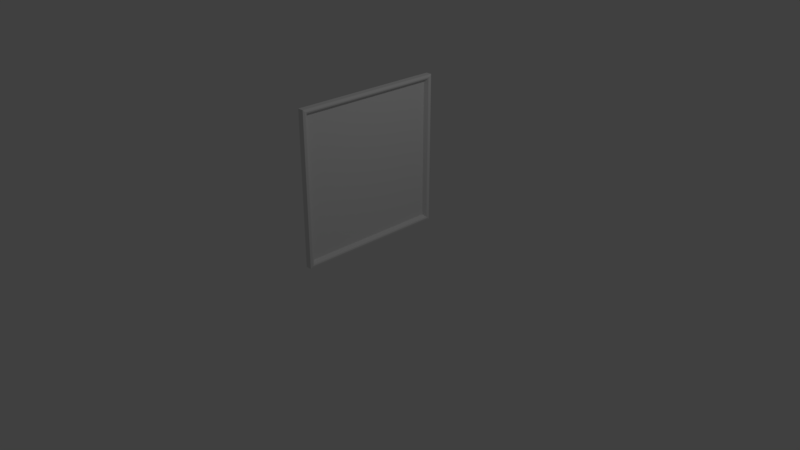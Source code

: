 # Source: painting_1.blend  (saved by Blender 2.79.0; exported with 4.5.12 LTS)
import bpy
from mathutils import Matrix  # noqa: F401  (used for matrix-valued properties, if any)

bpy.ops.wm.read_factory_settings(use_empty=True)
scene = bpy.context.scene
scene.name = 'Scene'

# ---- collections
col_collection_1 = bpy.data.collections.new('Collection 1'); scene.collection.children.link(col_collection_1)

# ---- world
world_world = bpy.data.worlds.new('World'); scene.world = world_world
world_world.color = (0.05088, 0.05088, 0.05088)
world_world.use_sun_shadow = False
world_world.sun_shadow_jitter_overblur = 0.0
world_world.cycles.sampling_method = 'MANUAL'

# ---- cameras
cam_camera = bpy.data.cameras.new('Camera')
cam_camera.clip_end = 100.0
cam_camera.lens = 35.0
cam_camera.sensor_width = 32.0
cam_camera.sensor_height = 18.0
cam_camera.ortho_scale = 7.314
cam_camera.dof.focus_distance = 0.0
cam_camera.dof.aperture_fstop = 128.0

# ---- lights
light_lamp = bpy.data.lights.new('Lamp', 'POINT')
light_lamp.transmission_factor = 0.0
light_lamp.cutoff_distance = 30.0
light_lamp.energy = 100.0
light_lamp.shadow_buffer_clip_start = 1.001
light_lamp.shadow_soft_size = 0.1
light_lamp.shadow_maximum_resolution = 0.006
light_lamp.use_absolute_resolution = True

# ---- meshes
me_plane = bpy.data.meshes.new('Plane')
me_plane.from_pydata([(-1.0, -1.0, 0.0), (1.0, -1.0, 0.0), (-1.0, 1.0, 0.0), (1.0, 1.0, 0.0), (-1.0, 1.0, 0.07791), (-1.0, -1.0, 0.07791), (1.0, -1.0, 0.07791), (1.0, 1.0, 0.07791), (-0.98, 0.98, 0.08389), (-0.98, -0.98, 0.08389), (0.98, -0.98, 0.08389), (0.98, 0.98, 0.08389), (-0.9675, 0.9675, 0.08641), (-0.9675, -0.9675, 0.08641), (0.9675, -0.9675, 0.08641), (0.9675, 0.9675, 0.08641), (-0.9513, 0.9513, 0.08082), (-0.9513, -0.9513, 0.08082), (0.9513, -0.9513, 0.08082), (0.9513, 0.9513, 0.08082), (-0.9235, 0.9235, 0.03051), (-0.9235, -0.9235, 0.03051), (0.9235, -0.9235, 0.03051), (0.9235, 0.9235, 0.03051)], [], [(0, 2, 3, 1), (7, 4, 8, 11), (2, 0, 5, 4), (3, 2, 4, 7), (0, 1, 6, 5), (1, 3, 7, 6), (10, 11, 15, 14), (5, 6, 10, 9), (6, 7, 11, 10), (4, 5, 9, 8), (14, 15, 19, 18), (8, 9, 13, 12), (11, 8, 12, 15), (9, 10, 14, 13), (19, 16, 20, 23), (12, 13, 17, 16), (15, 12, 16, 19), (13, 14, 18, 17), (21, 22, 23, 20), (17, 18, 22, 21), (18, 19, 23, 22), (16, 17, 21, 20)])
_uv = me_plane.uv_layers.new(name='UVMap')
_uv.uv.foreach_set('vector', [0.5199, 1.0, 7.747e-08, 1.0, 0.0, 0.5, 0.5199, 0.5, 0.5199, 0.0, 0.5199, 0.5, 0.5147, 0.495, 0.5147, 0.005012, 0.5983, 0.4617, 0.5983, 0.9617, 0.5787, 0.9617, 0.5787, 0.4617, 0.5591, 0.4617, 0.5591, 0.9617, 0.5395, 0.9617, 0.5395, 0.4617, 0.5591, 0.9617, 0.5591, 0.4617, 0.5787, 0.4617, 0.5787, 0.9617, 0.5395, 0.4617, 0.5395, 0.9617, 0.5199, 0.9617, 0.5199, 0.4617, 0.005211, 0.005012, 0.5147, 0.005012, 0.5114, 0.00813, 0.008454, 0.00813, 7.747e-08, 0.5, 0.0, 7.451e-08, 0.005211, 0.005012, 0.005211, 0.495, 0.0, 7.451e-08, 0.5199, 0.0, 0.5147, 0.005012, 0.005211, 0.005012, 0.5199, 0.5, 7.747e-08, 0.5, 0.005211, 0.495, 0.5147, 0.495, 0.008454, 0.00813, 0.5114, 0.00813, 0.5072, 0.01217, 0.01266, 0.01217, 0.5147, 0.495, 0.005211, 0.495, 0.008454, 0.4919, 0.5114, 0.4919, 0.5147, 0.005012, 0.5147, 0.495, 0.5114, 0.4919, 0.5114, 0.00813, 0.005211, 0.495, 0.005211, 0.005012, 0.008454, 0.00813, 0.008454, 0.4919, 0.6128, 0.9374, 0.6128, 0.4617, 0.6273, 0.4687, 0.6273, 0.9304, 0.5114, 0.4919, 0.008454, 0.4919, 0.01266, 0.4878, 0.5072, 0.4878, 0.5114, 0.00813, 0.5114, 0.4919, 0.5072, 0.4878, 0.5072, 0.01217, 0.008454, 0.4919, 0.008454, 0.00813, 0.01266, 0.01217, 0.01266, 0.4878, 0.5199, 0.4617, 0.5199, 8.941e-08, 1.0, 0.0, 1.0, 0.4617, 0.6562, 0.4617, 0.6562, 0.9374, 0.6417, 0.9304, 0.6417, 0.4687, 0.6417, 0.4617, 0.6417, 0.9374, 0.6273, 0.9304, 0.6273, 0.4687, 0.6128, 0.4617, 0.6128, 0.9374, 0.5983, 0.9304, 0.5983, 0.4687])
me_plane.use_remesh_preserve_volume = False
me_plane.use_remesh_preserve_attributes = False
me_plane.use_mirror_vertex_groups = False
me_plane.use_paint_bone_selection = False
me_plane.use_paint_mask = True
me_plane.update()

# ---- objects
ob_plane = bpy.data.objects.new('Plane', me_plane)
ob_lamp = bpy.data.objects.new('Lamp', light_lamp)
ob_camera = bpy.data.objects.new('Camera', cam_camera)

# ---- transforms, parenting, visibility, modifiers, constraints
ob_plane.location = (0.0, 0.0, 1.191)
ob_plane.rotation_euler = (-0.0, 1.571, 0.0)
ob_plane.lineart.crease_threshold = 0.0
ob_lamp.location = (4.076, 1.005, 5.904)
ob_lamp.rotation_euler = (0.6503, 0.05522, 1.866)
ob_lamp.lock_rotations_4d = False
ob_lamp.empty_display_type = 'ARROWS'
ob_lamp.color = (0.0, 0.0, 0.0, 0.0)
ob_lamp.lineart.crease_threshold = 0.0
ob_camera.location = (7.481, -6.508, 5.344)
ob_camera.rotation_euler = (1.109, 0.0, 0.8149)
ob_camera.lock_rotations_4d = False
ob_camera.empty_display_type = 'ARROWS'
ob_camera.color = (0.0, 0.0, 0.0, 0.0)
ob_camera.display_type = 'WIRE'
ob_camera.lineart.crease_threshold = 0.0

# ---- collection membership
col_collection_1.objects.link(ob_plane)
col_collection_1.objects.link(ob_lamp)
col_collection_1.objects.link(ob_camera)

# ---- scene / render settings (as saved in the file)
scene.camera = ob_camera
scene.frame_start = 1; scene.frame_end = 250; scene.frame_set(123)
scene.render.engine = 'BLENDER_EEVEE_NEXT'
scene.render.resolution_percentage = 50
scene.render.dither_intensity = 0.0
scene.cycles.use_denoising = False
scene.cycles.samples = 128
scene.cycles.sampling_pattern = 'TABULATED_SOBOL'
scene.cycles.use_adaptive_sampling = False
scene.cycles.use_light_tree = False
scene.cycles.blur_glossy = 0.0
scene.cycles.sample_clamp_indirect = 0.0
scene.view_settings.view_transform = 'Standard'
bpy.context.view_layer.update()
